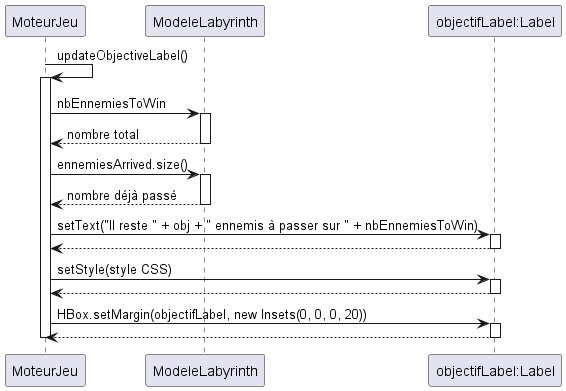

The diagram above was rendered by PlantUML. Its source (embedded in the PNG):
@startuml
participant "MoteurJeu" as MJ
participant "ModeleLabyrinth" as ML
participant "objectifLabel:Label" as OL

MJ -> MJ : updateObjectiveLabel()
activate MJ

' Calcul du nombre d'ennemis restants
MJ -> ML : nbEnnemiesToWin
activate ML
ML --> MJ : nombre total
deactivate ML

MJ -> ML : ennemiesArrived.size()
activate ML
ML --> MJ : nombre déjà passé
deactivate ML

' Mise à jour du label
MJ -> OL : setText("Il reste " + obj + " ennemis à passer sur " + nbEnnemiesToWin)
activate OL
OL --> MJ 
deactivate OL

MJ -> OL : setStyle(style CSS)
activate OL
OL --> MJ 
deactivate OL

MJ -> OL : HBox.setMargin(objectifLabel, new Insets(0, 0, 0, 20))
activate OL
OL --> MJ
deactivate OL

deactivate MJ
@enduml